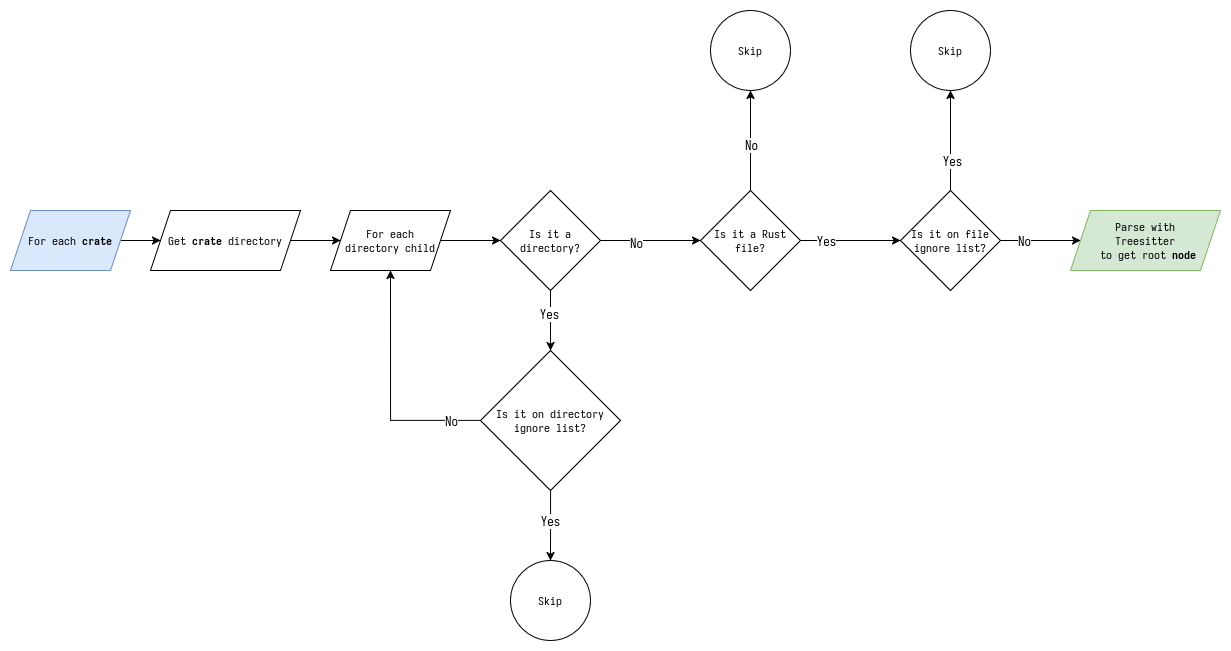

The diagram above was exported from draw.io. Its source (the exported page's mxGraphModel, read from the mxfile embedded in the PNG):
<mxGraphModel dx="1645" dy="844" grid="1" gridSize="10" guides="1" tooltips="1" connect="1" arrows="1" fold="1" page="1" pageScale="1" pageWidth="850" pageHeight="1100" math="0" shadow="0">
  <root>
    <mxCell id="0" />
    <mxCell id="1" parent="0" />
    <mxCell id="-ZJtNEgl1XEtR_rbBPEH-7" value="" style="edgeStyle=orthogonalEdgeStyle;rounded=0;orthogonalLoop=1;jettySize=auto;html=1;" edge="1" parent="1" source="-ZJtNEgl1XEtR_rbBPEH-3" target="-ZJtNEgl1XEtR_rbBPEH-6">
      <mxGeometry relative="1" as="geometry" />
    </mxCell>
    <mxCell id="-ZJtNEgl1XEtR_rbBPEH-3" value="For each &lt;b&gt;crate&lt;/b&gt;" style="shape=parallelogram;perimeter=parallelogramPerimeter;whiteSpace=wrap;html=1;fixedSize=1;fillColor=#dae8fc;strokeColor=#6c8ebf;" vertex="1" parent="1">
      <mxGeometry x="20" y="260" width="120" height="60" as="geometry" />
    </mxCell>
    <mxCell id="-ZJtNEgl1XEtR_rbBPEH-11" value="" style="edgeStyle=orthogonalEdgeStyle;rounded=0;orthogonalLoop=1;jettySize=auto;html=1;" edge="1" parent="1" source="-ZJtNEgl1XEtR_rbBPEH-4" target="-ZJtNEgl1XEtR_rbBPEH-10">
      <mxGeometry relative="1" as="geometry" />
    </mxCell>
    <mxCell id="-ZJtNEgl1XEtR_rbBPEH-4" value="&lt;div&gt;For each&lt;/div&gt;&lt;div&gt;directory child&lt;br&gt;&lt;/div&gt;" style="shape=parallelogram;perimeter=parallelogramPerimeter;whiteSpace=wrap;html=1;fixedSize=1;" vertex="1" parent="1">
      <mxGeometry x="340" y="260" width="120" height="60" as="geometry" />
    </mxCell>
    <mxCell id="-ZJtNEgl1XEtR_rbBPEH-69" style="edgeStyle=orthogonalEdgeStyle;rounded=0;orthogonalLoop=1;jettySize=auto;html=1;" edge="1" parent="1" source="-ZJtNEgl1XEtR_rbBPEH-6" target="-ZJtNEgl1XEtR_rbBPEH-4">
      <mxGeometry relative="1" as="geometry" />
    </mxCell>
    <mxCell id="-ZJtNEgl1XEtR_rbBPEH-6" value="Get &lt;b&gt;crate&lt;/b&gt; directory" style="shape=parallelogram;perimeter=parallelogramPerimeter;whiteSpace=wrap;html=1;fixedSize=1;" vertex="1" parent="1">
      <mxGeometry x="160" y="260" width="150" height="60" as="geometry" />
    </mxCell>
    <mxCell id="-ZJtNEgl1XEtR_rbBPEH-17" value="" style="edgeStyle=orthogonalEdgeStyle;rounded=0;orthogonalLoop=1;jettySize=auto;html=1;entryX=0.5;entryY=0;entryDx=0;entryDy=0;" edge="1" parent="1" source="-ZJtNEgl1XEtR_rbBPEH-10" target="-ZJtNEgl1XEtR_rbBPEH-50">
      <mxGeometry relative="1" as="geometry">
        <mxPoint x="560" y="380" as="targetPoint" />
      </mxGeometry>
    </mxCell>
    <mxCell id="-ZJtNEgl1XEtR_rbBPEH-51" value="&lt;font style=&quot;font-size: 13px;&quot;&gt;Yes&lt;/font&gt;" style="edgeLabel;html=1;align=center;verticalAlign=middle;resizable=0;points=[];" vertex="1" connectable="0" parent="-ZJtNEgl1XEtR_rbBPEH-17">
      <mxGeometry x="-0.2" y="-2" relative="1" as="geometry">
        <mxPoint as="offset" />
      </mxGeometry>
    </mxCell>
    <mxCell id="-ZJtNEgl1XEtR_rbBPEH-71" style="edgeStyle=orthogonalEdgeStyle;rounded=0;orthogonalLoop=1;jettySize=auto;html=1;exitX=1;exitY=0.5;exitDx=0;exitDy=0;" edge="1" parent="1" source="-ZJtNEgl1XEtR_rbBPEH-10" target="-ZJtNEgl1XEtR_rbBPEH-31">
      <mxGeometry relative="1" as="geometry" />
    </mxCell>
    <mxCell id="-ZJtNEgl1XEtR_rbBPEH-72" value="&lt;font style=&quot;font-size: 13px;&quot;&gt;No&lt;/font&gt;" style="edgeLabel;html=1;align=center;verticalAlign=middle;resizable=0;points=[];" vertex="1" connectable="0" parent="-ZJtNEgl1XEtR_rbBPEH-71">
      <mxGeometry x="-0.3052" y="-2" relative="1" as="geometry">
        <mxPoint as="offset" />
      </mxGeometry>
    </mxCell>
    <mxCell id="-ZJtNEgl1XEtR_rbBPEH-10" value="Is it a directory?" style="rhombus;whiteSpace=wrap;html=1;" vertex="1" parent="1">
      <mxGeometry x="510" y="240" width="100" height="100" as="geometry" />
    </mxCell>
    <mxCell id="-ZJtNEgl1XEtR_rbBPEH-75" style="edgeStyle=orthogonalEdgeStyle;rounded=0;orthogonalLoop=1;jettySize=auto;html=1;exitX=0.5;exitY=0;exitDx=0;exitDy=0;entryX=0.5;entryY=1;entryDx=0;entryDy=0;" edge="1" parent="1" source="-ZJtNEgl1XEtR_rbBPEH-31" target="-ZJtNEgl1XEtR_rbBPEH-42">
      <mxGeometry relative="1" as="geometry" />
    </mxCell>
    <mxCell id="-ZJtNEgl1XEtR_rbBPEH-76" value="&lt;font style=&quot;font-size: 13px;&quot;&gt;No&lt;/font&gt;" style="edgeLabel;html=1;align=center;verticalAlign=middle;resizable=0;points=[];" vertex="1" connectable="0" parent="-ZJtNEgl1XEtR_rbBPEH-75">
      <mxGeometry x="-0.0837" relative="1" as="geometry">
        <mxPoint as="offset" />
      </mxGeometry>
    </mxCell>
    <mxCell id="-ZJtNEgl1XEtR_rbBPEH-80" style="edgeStyle=orthogonalEdgeStyle;rounded=0;orthogonalLoop=1;jettySize=auto;html=1;exitX=1;exitY=0.5;exitDx=0;exitDy=0;entryX=0;entryY=0.5;entryDx=0;entryDy=0;" edge="1" parent="1" source="-ZJtNEgl1XEtR_rbBPEH-31" target="-ZJtNEgl1XEtR_rbBPEH-77">
      <mxGeometry relative="1" as="geometry" />
    </mxCell>
    <mxCell id="-ZJtNEgl1XEtR_rbBPEH-81" value="&lt;font style=&quot;font-size: 13px;&quot;&gt;Yes&lt;/font&gt;" style="edgeLabel;html=1;align=center;verticalAlign=middle;resizable=0;points=[];" vertex="1" connectable="0" parent="-ZJtNEgl1XEtR_rbBPEH-80">
      <mxGeometry x="-0.4733" relative="1" as="geometry">
        <mxPoint as="offset" />
      </mxGeometry>
    </mxCell>
    <mxCell id="-ZJtNEgl1XEtR_rbBPEH-31" value="Is it a Rust file?" style="rhombus;whiteSpace=wrap;html=1;" vertex="1" parent="1">
      <mxGeometry x="710" y="240" width="100" height="100" as="geometry" />
    </mxCell>
    <mxCell id="-ZJtNEgl1XEtR_rbBPEH-32" value="&lt;div&gt;Parse with&lt;/div&gt;&lt;div&gt;Treesitter&lt;br&gt;&lt;/div&gt;&amp;nbsp;to get root &lt;b&gt;node&lt;/b&gt;" style="shape=parallelogram;perimeter=parallelogramPerimeter;whiteSpace=wrap;html=1;fixedSize=1;fillColor=#d5e8d4;strokeColor=#82b366;" vertex="1" parent="1">
      <mxGeometry x="1080" y="260" width="150" height="60" as="geometry" />
    </mxCell>
    <mxCell id="-ZJtNEgl1XEtR_rbBPEH-42" value="Skip" style="ellipse;whiteSpace=wrap;html=1;aspect=fixed;" vertex="1" parent="1">
      <mxGeometry x="720" y="60" width="80" height="80" as="geometry" />
    </mxCell>
    <mxCell id="-ZJtNEgl1XEtR_rbBPEH-52" style="edgeStyle=orthogonalEdgeStyle;rounded=0;orthogonalLoop=1;jettySize=auto;html=1;entryX=0.5;entryY=1;entryDx=0;entryDy=0;" edge="1" parent="1" source="-ZJtNEgl1XEtR_rbBPEH-50" target="-ZJtNEgl1XEtR_rbBPEH-4">
      <mxGeometry relative="1" as="geometry" />
    </mxCell>
    <mxCell id="-ZJtNEgl1XEtR_rbBPEH-55" value="&lt;font style=&quot;font-size: 13px;&quot;&gt;No&lt;/font&gt;" style="edgeLabel;html=1;align=center;verticalAlign=middle;resizable=0;points=[];" vertex="1" connectable="0" parent="-ZJtNEgl1XEtR_rbBPEH-52">
      <mxGeometry x="-0.7583" relative="1" as="geometry">
        <mxPoint as="offset" />
      </mxGeometry>
    </mxCell>
    <mxCell id="-ZJtNEgl1XEtR_rbBPEH-57" style="edgeStyle=orthogonalEdgeStyle;rounded=0;orthogonalLoop=1;jettySize=auto;html=1;" edge="1" parent="1" source="-ZJtNEgl1XEtR_rbBPEH-50">
      <mxGeometry relative="1" as="geometry">
        <mxPoint x="560" y="610" as="targetPoint" />
      </mxGeometry>
    </mxCell>
    <mxCell id="-ZJtNEgl1XEtR_rbBPEH-58" value="&lt;font style=&quot;font-size: 13px;&quot;&gt;Yes&lt;/font&gt;" style="edgeLabel;html=1;align=center;verticalAlign=middle;resizable=0;points=[];" vertex="1" connectable="0" parent="-ZJtNEgl1XEtR_rbBPEH-57">
      <mxGeometry x="-0.1206" y="-1" relative="1" as="geometry">
        <mxPoint as="offset" />
      </mxGeometry>
    </mxCell>
    <mxCell id="-ZJtNEgl1XEtR_rbBPEH-50" value="Is it on directory ignore list?" style="rhombus;whiteSpace=wrap;html=1;" vertex="1" parent="1">
      <mxGeometry x="490" y="400" width="140" height="140" as="geometry" />
    </mxCell>
    <mxCell id="-ZJtNEgl1XEtR_rbBPEH-59" value="Skip" style="ellipse;whiteSpace=wrap;html=1;aspect=fixed;" vertex="1" parent="1">
      <mxGeometry x="520" y="610" width="80" height="80" as="geometry" />
    </mxCell>
    <mxCell id="-ZJtNEgl1XEtR_rbBPEH-83" style="edgeStyle=orthogonalEdgeStyle;rounded=0;orthogonalLoop=1;jettySize=auto;html=1;entryX=0.5;entryY=1;entryDx=0;entryDy=0;" edge="1" parent="1" source="-ZJtNEgl1XEtR_rbBPEH-77" target="-ZJtNEgl1XEtR_rbBPEH-82">
      <mxGeometry relative="1" as="geometry" />
    </mxCell>
    <mxCell id="-ZJtNEgl1XEtR_rbBPEH-84" value="&lt;font style=&quot;font-size: 13px;&quot;&gt;Yes&lt;/font&gt;" style="edgeLabel;html=1;align=center;verticalAlign=middle;resizable=0;points=[];" vertex="1" connectable="0" parent="-ZJtNEgl1XEtR_rbBPEH-83">
      <mxGeometry x="-0.4195" y="-1" relative="1" as="geometry">
        <mxPoint as="offset" />
      </mxGeometry>
    </mxCell>
    <mxCell id="-ZJtNEgl1XEtR_rbBPEH-85" style="edgeStyle=orthogonalEdgeStyle;rounded=0;orthogonalLoop=1;jettySize=auto;html=1;exitX=1;exitY=0.5;exitDx=0;exitDy=0;" edge="1" parent="1" source="-ZJtNEgl1XEtR_rbBPEH-77" target="-ZJtNEgl1XEtR_rbBPEH-32">
      <mxGeometry relative="1" as="geometry" />
    </mxCell>
    <mxCell id="-ZJtNEgl1XEtR_rbBPEH-86" value="&lt;font style=&quot;font-size: 13px;&quot;&gt;No&lt;/font&gt;" style="edgeLabel;html=1;align=center;verticalAlign=middle;resizable=0;points=[];" vertex="1" connectable="0" parent="-ZJtNEgl1XEtR_rbBPEH-85">
      <mxGeometry x="-0.4058" relative="1" as="geometry">
        <mxPoint as="offset" />
      </mxGeometry>
    </mxCell>
    <mxCell id="-ZJtNEgl1XEtR_rbBPEH-77" value="Is it on file ignore list?" style="rhombus;whiteSpace=wrap;html=1;" vertex="1" parent="1">
      <mxGeometry x="910" y="240" width="100" height="100" as="geometry" />
    </mxCell>
    <mxCell id="-ZJtNEgl1XEtR_rbBPEH-82" value="Skip" style="ellipse;whiteSpace=wrap;html=1;aspect=fixed;" vertex="1" parent="1">
      <mxGeometry x="920" y="60" width="80" height="80" as="geometry" />
    </mxCell>
  </root>
</mxGraphModel>